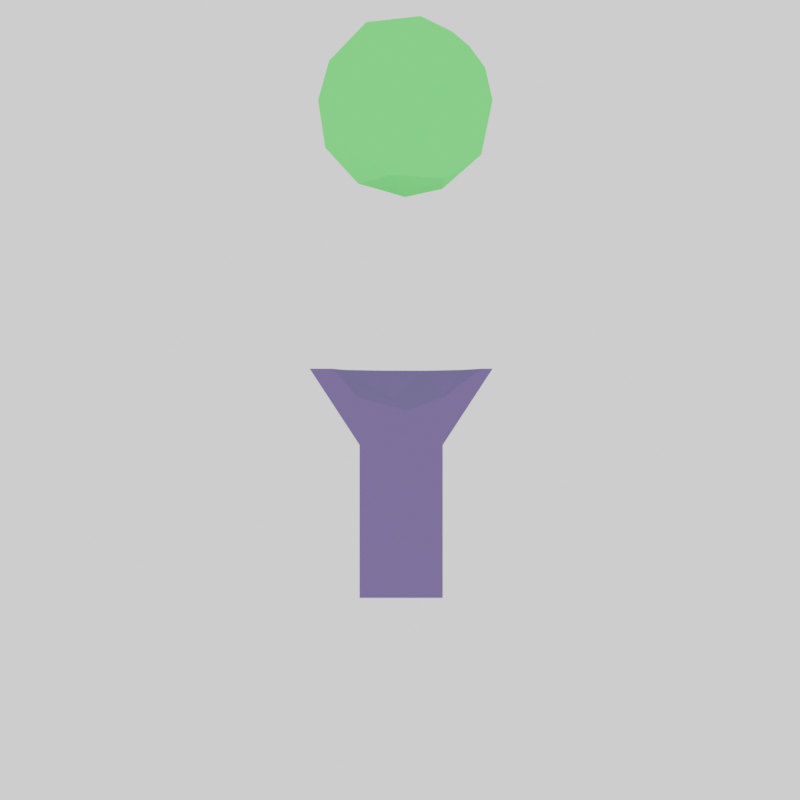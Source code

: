 # Source: receptor-fitting.blend  (saved by Blender 4.4.30; exported with 4.5.12 LTS)
import bpy
from mathutils import Matrix  # noqa: F401  (used for matrix-valued properties, if any)

bpy.ops.wm.read_factory_settings(use_empty=True)
scene = bpy.context.scene
scene.name = 'Scene'

# ---- collections
col_collection = bpy.data.collections.new('Collection'); scene.collection.children.link(col_collection)

# ---- materials (node trees are filled in below, after node groups)
mat_material_002 = bpy.data.materials.new('Material.002')
mat_material_001 = bpy.data.materials.new('Material.001')
mat_black = bpy.data.materials.new('Black')
mat_black_001 = bpy.data.materials.new('Black.001')

# ---- material node trees
mat_material_002.use_nodes = True; mat_material_002.node_tree.nodes.clear()
_N = mat_material_002.node_tree.nodes; _L = mat_material_002.node_tree.links
n0 = _N.new('ShaderNodeOutputMaterial'); n0.name = 'Material Output'; n0.location = (300, 300)
n1 = _N.new('ShaderNodeBsdfToon'); n1.name = 'Toon BSDF'; n1.location = (10, 300)
n1.inputs[0].default_value = (0.1685, 0.1106, 0.2842, 1.0)
_L.new(n1.outputs[0], n0.inputs[0])
n0.is_active_output = True
mat_material_001.use_nodes = True; mat_material_001.node_tree.nodes.clear()
_N = mat_material_001.node_tree.nodes; _L = mat_material_001.node_tree.links
n0 = _N.new('ShaderNodeOutputMaterial'); n0.name = 'Material Output'; n0.location = (300, 300)
n1 = _N.new('ShaderNodeBsdfToon'); n1.name = 'Toon BSDF'; n1.location = (10, 300)
n1.inputs[0].default_value = (0.01545, 1.0, 0.1265, 1.0)
_L.new(n1.outputs[0], n0.inputs[0])
n0.is_active_output = True

# ---- world
world_world = bpy.data.worlds.new('World'); scene.world = world_world
world_world.use_nodes = True; world_world.node_tree.nodes.clear()
_N = world_world.node_tree.nodes; _L = world_world.node_tree.links
n0 = _N.new('ShaderNodeOutputWorld'); n0.name = 'World Output'; n0.location = (300, 300)
n1 = _N.new('ShaderNodeBackground'); n1.name = 'Background'; n1.location = (10, 300)
n1.inputs[0].default_value = (1.0, 1.0, 1.0, 1.0)
n1.inputs[1].default_value = 1.3
_L.new(n1.outputs[0], n0.inputs[0])
n0.is_active_output = True
world_world.color = (0.05088, 0.05088, 0.05088)
world_world.sun_shadow_jitter_overblur = 0.0

# ---- cameras
cam_camera_001 = bpy.data.cameras.new('Camera.001')

# ---- meshes
me_cube_002 = bpy.data.meshes.new('Cube.002')
me_cube_002.from_pydata([(-1.0, -1.0, -1.0), (0.09766, -0.0274, 3.486), (-1.0, -1.0, 2.671), (-1.0, 1.0, -1.0), (-1.0, 1.0, 2.671), (1.0, -1.0, -1.0), (1.0, -1.0, 2.671), (1.0, 1.0, -1.0), (1.0, 1.0, 2.671), (-2.199, -2.199, 4.505), (-2.199, 2.199, 4.505), (2.199, -2.199, 4.505), (2.199, 2.199, 4.505), (-0.2518, -1.103, 3.807), (1.013, -0.6922, 3.807), (1.013, 0.6374, 3.807), (-1.033, -0.0274, 3.807), (-0.2518, 1.048, 3.807), (-1.671, -0.0274, 4.505), (-1.381, -1.103, 4.505), (-1.382, -1.101, 4.505), (-1.382, 1.046, 4.505), (0.6637, 1.711, 4.505), (0.6617, 1.712, 4.505), (1.243, 1.243, 4.505), (-0.4489, 1.655, 4.505), (-1.381, 1.048, 4.505), (-0.4489, -1.71, 4.505), (0.6617, -1.767, 4.505), (1.926, -0.02632, 4.505), (1.926, -0.02849, 4.505), (1.529, -1.067, 4.505), (1.529, 1.012, 4.505), (0.6637, -1.766, 4.505), (0.3804, 0.8428, 3.807)], [], [(0, 2, 4, 3), (3, 4, 8, 7), (7, 8, 6, 5), (5, 6, 2, 0), (3, 7, 5, 0), (4, 2, 9, 10), (24, 12, 10, 9, 11, 31, 33, 28, 27, 19, 20, 18, 21, 26, 25, 23, 22), (30, 31, 11, 12, 24, 32, 29), (2, 6, 11, 9), (8, 4, 10, 12), (6, 8, 12, 11), (1, 13, 14), (14, 31, 30), (16, 13, 1), (17, 16, 1), (17, 1, 15, 34), (22, 15, 32, 24), (23, 17, 34, 15, 22), (17, 23, 25), (17, 25, 26), (16, 17, 26, 21), (18, 16, 21), (16, 18, 20), (16, 20, 19, 13), (27, 13, 19), (15, 29, 32), (15, 14, 30, 29), (1, 14, 15), (13, 27, 28), (33, 14, 13, 28), (31, 14, 33)])
_uv = me_cube_002.uv_layers.new(name='UVMap')
_uv.uv.foreach_set('vector', [0.375, 0.0, 0.625, 0.0, 0.625, 0.25, 0.375, 0.25, 0.375, 0.25, 0.625, 0.25, 0.625, 0.5, 0.375, 0.5, 0.375, 0.5, 0.625, 0.5, 0.625, 0.75, 0.375, 0.75, 0.375, 0.75, 0.625, 0.75, 0.625, 1.0, 0.375, 1.0, 0.125, 0.5, 0.375, 0.5, 0.375, 0.75, 0.125, 0.75, 0.625, 0.25, 0.625, 0.0, 0.625, 0.0, 0.625, 0.25, 0.6793, 0.5543, 0.625, 0.5, 0.875, 0.5, 0.875, 0.75, 0.625, 0.75, 0.6631, 0.6857, 0.7123, 0.7254, 0.7124, 0.7254, 0.7755, 0.7222, 0.8285, 0.6877, 0.8286, 0.6876, 0.845, 0.6266, 0.8286, 0.5655, 0.8285, 0.5654, 0.7755, 0.5309, 0.7124, 0.5277, 0.7123, 0.5277, 0.6405, 0.6266, 0.6631, 0.6857, 0.625, 0.75, 0.625, 0.5, 0.6793, 0.5543, 0.6631, 0.5675, 0.6405, 0.6265, 0.625, 1.0, 0.625, 0.75, 0.625, 0.75, 0.625, 1.0, 0.625, 0.5, 0.625, 0.25, 0.625, 0.25, 0.625, 0.5, 0.625, 0.75, 0.625, 0.5, 0.625, 0.5, 0.625, 0.75, 0.1818, 0.0, 0.1364, 0.07873, 0.2273, 0.07873, 0.3182, 0.07873, 0.2816, 0.142, 0.3636, 0.1573, 0.8636, 0.07873, 0.9545, 0.07873, 0.9091, 0.0, 0.6818, 0.07873, 0.7727, 0.07873, 0.7273, 0.0, 0.5909, 0.07873, 0.5455, 0.0, 0.5, 0.07873, 0.5455, 0.07873, 0.5454, 0.1573, 0.5, 0.07873, 0.4635, 0.142, 0.4905, 0.1471, 0.5455, 0.1573, 0.5909, 0.07873, 0.5455, 0.07873, 0.5, 0.07873, 0.5454, 0.1573, 0.5909, 0.07873, 0.5455, 0.1573, 0.6275, 0.142, 0.6818, 0.07873, 0.6453, 0.142, 0.7272, 0.1573, 0.7727, 0.07873, 0.6818, 0.07873, 0.7272, 0.1573, 0.7273, 0.1573, 0.8093, 0.142, 0.7727, 0.07873, 0.7273, 0.1573, 0.8636, 0.07873, 0.8271, 0.142, 0.909, 0.1573, 0.8636, 0.07873, 0.909, 0.1573, 0.9092, 0.1573, 0.9545, 0.07873, 0.9911, 0.142, 0.9545, 0.07873, 0.9092, 0.1573, 0.4091, 0.07873, 0.3637, 0.1573, 0.4456, 0.142, 0.4091, 0.07873, 0.3182, 0.07873, 0.3636, 0.1573, 0.3637, 0.1573, 0.3636, 0.0, 0.3182, 0.07873, 0.4091, 0.07873, 0.1364, 0.07873, 0.09982, 0.142, 0.1817, 0.1573, 0.1819, 0.1573, 0.2273, 0.07873, 0.1364, 0.07873, 0.1817, 0.1573, 0.2638, 0.142, 0.2273, 0.07873, 0.1819, 0.1573])
me_cube_002.materials.append(mat_material_002)
me_cube_002.update()
me_icosphere = bpy.data.meshes.new('Icosphere')
me_icosphere.from_pydata([(0.0, 0.0, -1.0), (0.7236, -0.5257, -0.4472), (-0.2764, -0.8506, -0.4472), (-0.8944, 0.0, -0.4472), (-0.2764, 0.8506, -0.4472), (0.7236, 0.5257, -0.4472), (0.2764, -0.8506, 0.4472), (-0.7236, -0.5257, 0.4472), (-0.7236, 0.5257, 0.4472), (0.2764, 0.8506, 0.4472), (0.8944, 0.0, 0.4472), (0.0, 0.0, 1.0), (-0.1625, -0.5, -0.8507), (0.4253, -0.309, -0.8507), (0.2629, -0.809, -0.5257), (0.8506, 0.0, -0.5257), (0.4253, 0.309, -0.8507), (-0.5257, 0.0, -0.8507), (-0.6882, -0.5, -0.5257), (-0.1625, 0.5, -0.8507), (-0.6882, 0.5, -0.5257), (0.2629, 0.809, -0.5257), (0.9511, -0.309, 0.0), (0.9511, 0.309, 0.0), (0.0, -1.0, 0.0), (0.5878, -0.809, 0.0), (-0.9511, -0.309, 0.0), (-0.5878, -0.809, 0.0), (-0.5878, 0.809, 0.0), (-0.9511, 0.309, 0.0), (0.5878, 0.809, 0.0), (0.0, 1.0, 0.0), (0.6882, -0.5, 0.5257), (-0.2629, -0.809, 0.5257), (-0.8506, 0.0, 0.5257), (-0.2629, 0.809, 0.5257), (0.6882, 0.5, 0.5257), (0.1625, -0.5, 0.8507), (0.5257, 0.0, 0.8507), (-0.4253, -0.309, 0.8507), (-0.4253, 0.309, 0.8507), (0.1625, 0.5, 0.8507), (0.00676, 0.8298, 0.4865)], [], [(0, 13, 12), (1, 13, 15), (0, 12, 17), (0, 17, 19), (0, 19, 16), (1, 15, 22), (2, 14, 24), (3, 18, 26), (4, 20, 28), (5, 21, 30), (1, 22, 25), (2, 24, 27), (3, 26, 29), (4, 28, 31), (5, 30, 23), (6, 32, 37), (7, 33, 39), (8, 34, 40), (9, 42, 35, 41), (10, 36, 38), (38, 41, 11), (38, 36, 41), (36, 9, 41), (41, 40, 11), (41, 35, 40), (35, 8, 40), (40, 39, 11), (40, 34, 39), (34, 7, 39), (39, 37, 11), (39, 33, 37), (33, 6, 37), (37, 38, 11), (37, 32, 38), (32, 10, 38), (23, 36, 10), (23, 30, 36), (30, 9, 36), (31, 35, 42, 9), (31, 28, 35), (28, 8, 35), (29, 34, 8), (29, 26, 34), (26, 7, 34), (27, 33, 7), (27, 24, 33), (24, 6, 33), (25, 32, 6), (25, 22, 32), (22, 10, 32), (30, 31, 9), (30, 21, 31), (21, 4, 31), (28, 29, 8), (28, 20, 29), (20, 3, 29), (26, 27, 7), (26, 18, 27), (18, 2, 27), (24, 25, 6), (24, 14, 25), (14, 1, 25), (22, 23, 10), (22, 15, 23), (15, 5, 23), (16, 21, 5), (16, 19, 21), (19, 4, 21), (19, 20, 4), (19, 17, 20), (17, 3, 20), (17, 18, 3), (17, 12, 18), (12, 2, 18), (15, 16, 5), (15, 13, 16), (13, 0, 16), (12, 14, 2), (12, 13, 14), (13, 1, 14)])
_uv = me_icosphere.uv_layers.new(name='UVMap')
_uv.uv.foreach_set('vector', [0.1818, 0.0, 0.2273, 0.07873, 0.1364, 0.07873, 0.2727, 0.1575, 0.3182, 0.07873, 0.3636, 0.1575, 0.9091, 0.0, 0.9545, 0.07873, 0.8636, 0.07873, 0.7273, 0.0, 0.7727, 0.07873, 0.6818, 0.07873, 0.5455, 0.0, 0.5909, 0.07873, 0.5, 0.07873, 0.2727, 0.1575, 0.3636, 0.1575, 0.3182, 0.2362, 0.09091, 0.1575, 0.1818, 0.1575, 0.1364, 0.2362, 0.8182, 0.1575, 0.9091, 0.1575, 0.8636, 0.2362, 0.6364, 0.1575, 0.7273, 0.1575, 0.6818, 0.2362, 0.4545, 0.1575, 0.5455, 0.1575, 0.5, 0.2362, 0.2727, 0.1575, 0.3182, 0.2362, 0.2273, 0.2362, 0.09091, 0.1575, 0.1364, 0.2362, 0.04546, 0.2362, 0.8182, 0.1575, 0.8636, 0.2362, 0.7727, 0.2362, 0.6364, 0.1575, 0.6818, 0.2362, 0.5909, 0.2362, 0.4545, 0.1575, 0.5, 0.2362, 0.4091, 0.2362, 0.1818, 0.3149, 0.2727, 0.3149, 0.2273, 0.3937, 0.0, 0.3149, 0.09091, 0.3149, 0.04546, 0.3937, 0.7273, 0.3149, 0.8182, 0.3149, 0.7727, 0.3937, 0.5455, 0.3149, 0.5909, 0.3149, 0.6364, 0.3149, 0.5909, 0.3937, 0.3636, 0.3149, 0.4545, 0.3149, 0.4091, 0.3937, 0.4091, 0.3937, 0.5, 0.3937, 0.4545, 0.4724, 0.4091, 0.3937, 0.4545, 0.3149, 0.5, 0.3937, 0.4545, 0.3149, 0.5455, 0.3149, 0.5, 0.3937, 0.5909, 0.3937, 0.6818, 0.3937, 0.6364, 0.4724, 0.5909, 0.3937, 0.6364, 0.3149, 0.6818, 0.3937, 0.6364, 0.3149, 0.7273, 0.3149, 0.6818, 0.3937, 0.7727, 0.3937, 0.8636, 0.3937, 0.8182, 0.4724, 0.7727, 0.3937, 0.8182, 0.3149, 0.8636, 0.3937, 0.8182, 0.3149, 0.9091, 0.3149, 0.8636, 0.3937, 0.04546, 0.3937, 0.1364, 0.3937, 0.09091, 0.4724, 0.04546, 0.3937, 0.09091, 0.3149, 0.1364, 0.3937, 0.09091, 0.3149, 0.1818, 0.3149, 0.1364, 0.3937, 0.2273, 0.3937, 0.3182, 0.3937, 0.2727, 0.4724, 0.2273, 0.3937, 0.2727, 0.3149, 0.3182, 0.3937, 0.2727, 0.3149, 0.3636, 0.3149, 0.3182, 0.3937, 0.4091, 0.2362, 0.4545, 0.3149, 0.3636, 0.3149, 0.4091, 0.2362, 0.5, 0.2362, 0.4545, 0.3149, 0.5, 0.2362, 0.5455, 0.3149, 0.4545, 0.3149, 0.5909, 0.2362, 0.6364, 0.3149, 0.5909, 0.3149, 0.5455, 0.3149, 0.5909, 0.2362, 0.6818, 0.2362, 0.6364, 0.3149, 0.6818, 0.2362, 0.7273, 0.3149, 0.6364, 0.3149, 0.7727, 0.2362, 0.8182, 0.3149, 0.7273, 0.3149, 0.7727, 0.2362, 0.8636, 0.2362, 0.8182, 0.3149, 0.8636, 0.2362, 0.9091, 0.3149, 0.8182, 0.3149, 0.04546, 0.2362, 0.09091, 0.3149, 0.0, 0.3149, 0.04546, 0.2362, 0.1364, 0.2362, 0.09091, 0.3149, 0.1364, 0.2362, 0.1818, 0.3149, 0.09091, 0.3149, 0.2273, 0.2362, 0.2727, 0.3149, 0.1818, 0.3149, 0.2273, 0.2362, 0.3182, 0.2362, 0.2727, 0.3149, 0.3182, 0.2362, 0.3636, 0.3149, 0.2727, 0.3149, 0.5, 0.2362, 0.5909, 0.2362, 0.5455, 0.3149, 0.5, 0.2362, 0.5455, 0.1575, 0.5909, 0.2362, 0.5455, 0.1575, 0.6364, 0.1575, 0.5909, 0.2362, 0.6818, 0.2362, 0.7727, 0.2362, 0.7273, 0.3149, 0.6818, 0.2362, 0.7273, 0.1575, 0.7727, 0.2362, 0.7273, 0.1575, 0.8182, 0.1575, 0.7727, 0.2362, 0.8636, 0.2362, 0.9545, 0.2362, 0.9091, 0.3149, 0.8636, 0.2362, 0.9091, 0.1575, 0.9545, 0.2362, 0.9091, 0.1575, 1.0, 0.1575, 0.9545, 0.2362, 0.1364, 0.2362, 0.2273, 0.2362, 0.1818, 0.3149, 0.1364, 0.2362, 0.1818, 0.1575, 0.2273, 0.2362, 0.1818, 0.1575, 0.2727, 0.1575, 0.2273, 0.2362, 0.3182, 0.2362, 0.4091, 0.2362, 0.3636, 0.3149, 0.3182, 0.2362, 0.3636, 0.1575, 0.4091, 0.2362, 0.3636, 0.1575, 0.4545, 0.1575, 0.4091, 0.2362, 0.5, 0.07873, 0.5455, 0.1575, 0.4545, 0.1575, 0.5, 0.07873, 0.5909, 0.07873, 0.5455, 0.1575, 0.5909, 0.07873, 0.6364, 0.1575, 0.5455, 0.1575, 0.6818, 0.07873, 0.7273, 0.1575, 0.6364, 0.1575, 0.6818, 0.07873, 0.7727, 0.07873, 0.7273, 0.1575, 0.7727, 0.07873, 0.8182, 0.1575, 0.7273, 0.1575, 0.8636, 0.07873, 0.9091, 0.1575, 0.8182, 0.1575, 0.8636, 0.07873, 0.9545, 0.07873, 0.9091, 0.1575, 0.9545, 0.07873, 1.0, 0.1575, 0.9091, 0.1575, 0.3636, 0.1575, 0.4091, 0.07873, 0.4545, 0.1575, 0.3636, 0.1575, 0.3182, 0.07873, 0.4091, 0.07873, 0.3182, 0.07873, 0.3636, 0.0, 0.4091, 0.07873, 0.1364, 0.07873, 0.1818, 0.1575, 0.09091, 0.1575, 0.1364, 0.07873, 0.2273, 0.07873, 0.1818, 0.1575, 0.2273, 0.07873, 0.2727, 0.1575, 0.1818, 0.1575])
me_icosphere.materials.append(mat_material_001)
me_icosphere.update()
me_cube = bpy.data.meshes.new('Cube')
me_cube.from_pydata([(-1.0, -1.0, -1.0), (-1.0, -1.0, 1.0), (-1.0, 1.0, -1.0), (-1.0, 1.0, 1.0), (1.0, -1.0, -1.0), (1.0, -1.0, 1.0), (1.0, 1.0, -1.0), (1.0, 1.0, 1.0)], [], [(0, 1, 3, 2), (2, 3, 7, 6), (6, 7, 5, 4), (4, 5, 1, 0), (2, 6, 4, 0), (7, 3, 1, 5)])
_uv = me_cube.uv_layers.new(name='UVMap')
_uv.uv.foreach_set('vector', [0.375, 0.0, 0.625, 0.0, 0.625, 0.25, 0.375, 0.25, 0.375, 0.25, 0.625, 0.25, 0.625, 0.5, 0.375, 0.5, 0.375, 0.5, 0.625, 0.5, 0.625, 0.75, 0.375, 0.75, 0.375, 0.75, 0.625, 0.75, 0.625, 1.0, 0.375, 1.0, 0.125, 0.5, 0.375, 0.5, 0.375, 0.75, 0.125, 0.75, 0.625, 0.5, 0.875, 0.5, 0.875, 0.75, 0.625, 0.75])
me_cube.update()

# ---- objects
ob_cube = bpy.data.objects.new('Cube', me_cube_002)
ob_icosphere = bpy.data.objects.new('Icosphere', me_icosphere)
ob_gpencil = bpy.data.objects.new('GPencil', None)
ob_cube_001 = bpy.data.objects.new('Cube.001', me_cube)
ob_camera = bpy.data.objects.new('Camera', cam_camera_001)
ob_gpencil_001 = bpy.data.objects.new('GPencil.001', None)

# ---- transforms, parenting, visibility, modifiers, constraints
ob_cube.location = (0.01749, -0.004907, 1.009)
ob_cube.scale = (0.6418, 0.6418, 0.6418)
_m = ob_cube.modifiers.new('Boolean', 'BOOLEAN')
_m.object = ob_cube_001
ob_icosphere.location = (0.08017, -0.0225, 7.927)
ob_icosphere.scale = (1.381, 1.381, 1.381)
ob_gpencil.location = (0.0, 0.0, 0.0)
ob_gpencil.empty_image_offset = (0.0, 0.0)
ob_gpencil.use_grease_pencil_lights = True
_m = ob_gpencil.modifiers.new('Lineart', 'LINEART')
_m.show_render = True
_m.crease_threshold = 2.839
_m.source_type = 'OBJECT'
_m.source_object = ob_cube
_m.use_contour = True
_m.use_loose = True
_m.use_crease = True
_m.use_edge_mark = True
_m.use_intersection = True
_m.target_layer = 'Layer'
_m.target_material = mat_black
_m.thickness = 41
_m.radius = 0.0205
ob_cube_001.location = (0.0, -1.176, 3.236)
ob_cube_001.scale = (1.767, 1.127, 3.257)
ob_cube_001.hide_render = True
ob_camera.location = (0.0, -17.16, 3.413)
ob_camera.rotation_euler = (1.571, -0.0, 0.0)
ob_gpencil_001.location = (0.0, 0.0, 0.0)
ob_gpencil_001.empty_image_offset = (0.0, 0.0)
ob_gpencil_001.use_grease_pencil_lights = True
_m = ob_gpencil_001.modifiers.new('Lineart', 'LINEART')
_m.show_render = True
_m.crease_threshold = 3.142
_m.source_type = 'OBJECT'
_m.source_object = ob_icosphere
_m.use_contour = True
_m.use_loose = True
_m.use_crease = True
_m.use_edge_mark = True
_m.use_intersection = True
_m.target_layer = 'Layer'
_m.target_material = mat_black_001
_m.thickness = 49
_m.radius = 0.0245

# ---- collection membership
col_collection.objects.link(ob_cube)
col_collection.objects.link(ob_icosphere)
col_collection.objects.link(ob_gpencil)
col_collection.objects.link(ob_cube_001)
col_collection.objects.link(ob_camera)
col_collection.objects.link(ob_gpencil_001)

# ---- scene / render settings (as saved in the file)
scene.camera = ob_camera
scene.frame_start = 1; scene.frame_end = 120; scene.frame_set(38)
scene.render.engine = 'BLENDER_EEVEE_NEXT'
scene.render.image_settings.file_format = 'FFMPEG'
scene.render.resolution_x = 1080
scene.render.film_transparent = True
bpy.context.view_layer.update()
